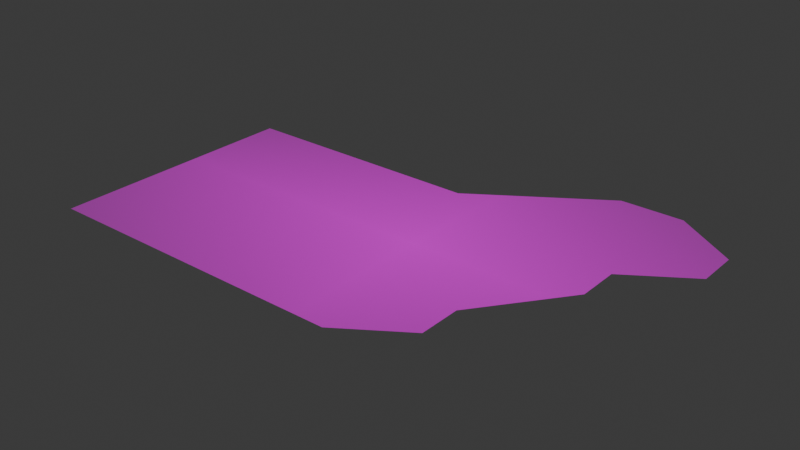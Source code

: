 # Source: sheepPlane.blend  (saved by Blender 4.4.30; exported with 4.5.12 LTS)
import bpy
from mathutils import Matrix  # noqa: F401  (used for matrix-valued properties, if any)

bpy.ops.wm.read_factory_settings(use_empty=True)
scene = bpy.context.scene
scene.name = 'Scene'

# ---- collections
col_collection = bpy.data.collections.new('Collection'); scene.collection.children.link(col_collection)

# ---- images (referenced by path relative to the original .blend; pixels are not part of the script)
import os
ASSET_DIR = os.environ.get("B2B_ASSET_DIR", "")  # directory of the original .blend (textures are referenced by path, not embedded)
HERE = os.path.dirname(os.path.abspath(__file__))  # packed textures are extracted next to this script under _unpacked/

def load_image(name, relpath, width, height, colorspace="sRGB"):
    """Load a texture the original file referenced (path relative to the .blend, or extracted next to this script)."""
    p = next((c for c in (os.path.join(HERE, relpath), os.path.join(ASSET_DIR, relpath)) if relpath and os.path.exists(c)), "")
    if p:
        img = bpy.data.images.load(p, check_existing=True)
        img.name = name
    else:  # same state as the original file: an image datablock whose file is absent (Cycles renders it pink)
        img = bpy.data.images.new(name, width, height)
        img.source = "FILE"
        img.filepath = "//" + (relpath or name)
    img.colorspace_settings.name = colorspace
    return img
img_one_adult_sheep_animal_stands_autumn_pasture_side_view_17906527 = load_image('one-adult-sheep-animal-stands-autumn-pasture-side-view-17906527', 'one-adult-sheep-animal-stands-autumn-pasture-side-view-179065279.webp', 1024, 1024, 'sRGB')

# ---- materials (node trees are filled in below, after node groups)
mat_one_adult_sheep_animal_stands_autumn_pasture_side_view_17906527 = bpy.data.materials.new('one-adult-sheep-animal-stands-autumn-pasture-side-view-17906527')

# ---- material node trees
mat_one_adult_sheep_animal_stands_autumn_pasture_side_view_17906527.use_nodes = True; mat_one_adult_sheep_animal_stands_autumn_pasture_side_view_17906527.node_tree.nodes.clear()
_N = mat_one_adult_sheep_animal_stands_autumn_pasture_side_view_17906527.node_tree.nodes; _L = mat_one_adult_sheep_animal_stands_autumn_pasture_side_view_17906527.node_tree.links
n0 = _N.new('ShaderNodeOutputMaterial'); n0.name = 'Material Output'; n0.location = (300, 300)
n1 = _N.new('ShaderNodeTexImage'); n1.name = 'Image Texture'; n1.location = (-200, 300)
n1.image = img_one_adult_sheep_animal_stands_autumn_pasture_side_view_17906527
n1.extension = 'CLIP'
n2 = _N.new('ShaderNodeBsdfPrincipled'); n2.name = 'Principled BSDF'; n2.location = (0, 300)
_L.new(n1.outputs[0], n2.inputs[0])
_L.new(n1.outputs[1], n2.inputs[4])
_L.new(n2.outputs[0], n0.inputs[0])
n0.is_active_output = True

# ---- world
world_world = bpy.data.worlds.new('World'); scene.world = world_world
world_world.use_nodes = True; world_world.node_tree.nodes.clear()
_N = world_world.node_tree.nodes; _L = world_world.node_tree.links
n0 = _N.new('ShaderNodeOutputWorld'); n0.name = 'World Output'; n0.location = (300, 300)
n1 = _N.new('ShaderNodeBackground'); n1.name = 'Background'; n1.location = (10, 300)
n1.inputs[0].default_value = (0.05088, 0.05088, 0.05088, 1.0)
_L.new(n1.outputs[0], n0.inputs[0])
n0.is_active_output = True
world_world.color = (0.05088, 0.05088, 0.05088)
world_world.sun_shadow_jitter_overblur = 0.0

# ---- meshes
me_one_adult_sheep_animal_stands_autumn_pasture_side_view_17906527 = bpy.data.meshes.new('one-adult-sheep-animal-stands-autumn-pasture-side-view-17906527')
me_one_adult_sheep_animal_stands_autumn_pasture_side_view_17906527.from_pydata([(-0.6129, -0.3182, 0.0), (-0.6129, -0.2273, 0.0), (-0.6129, -0.1364, 0.0), (-0.6129, -0.04545, 0.0), (-0.6129, 0.04545, 0.0), (-0.6129, 0.1364, 0.0), (-0.6129, 0.2273, 0.0), (-0.4767, -0.3182, 0.0), (-0.4767, -0.2273, 0.0), (-0.4767, -0.1364, 0.0), (-0.4767, -0.04545, 0.0), (-0.4767, 0.04545, 0.0), (-0.4767, 0.1364, 0.0), (-0.4767, 0.2273, 0.0), (-0.3405, -0.3182, 0.0), (-0.3405, -0.2273, 0.0), (-0.3405, -0.1364, 0.0), (-0.3405, -0.04545, 0.0), (-0.3405, 0.04545, 0.0), (-0.3405, 0.1364, 0.0), (-0.3405, 0.2273, 0.0), (-0.2043, -0.3182, 0.0), (-0.2043, -0.2273, 0.0), (-0.2043, -0.1364, 0.0), (-0.2043, -0.04545, 0.0), (-0.2043, 0.04545, 0.0), (-0.2043, 0.1364, 0.0), (-0.2043, 0.2273, 0.0), (-0.0681, -0.3182, 0.0), (-0.0681, -0.2273, 0.0), (-0.0681, -0.1364, 0.0), (-0.0681, -0.04545, 0.0), (-0.0681, 0.04545, 0.0), (-0.0681, 0.1364, 0.0), (-0.0681, 0.2273, 0.0), (0.0681, -0.3182, 0.0), (0.0681, -0.2273, 0.0), (0.0681, -0.1364, 0.0), (0.0681, -0.04545, 0.0), (0.0681, 0.04545, 0.0), (0.0681, 0.1364, 0.0), (0.0681, 0.2273, 0.0), (0.0681, 0.3182, 0.0), (0.2043, -0.2273, 0.0), (0.2043, -0.1364, 0.0), (0.2043, -0.04545, 0.0), (0.2043, 0.04545, 0.0), (0.2043, 0.1364, 0.0), (0.2043, 0.2273, 0.0), (0.2043, 0.3182, 0.0), (0.2043, 0.4091, 0.0), (0.3405, 0.04545, 0.0), (0.3405, 0.1364, 0.0), (0.3405, 0.2273, 0.0), (0.3405, 0.3182, 0.0), (0.3405, 0.4091, 0.0), (0.4767, 0.2273, 0.0), (0.4767, 0.3182, 0.0), (0.1362, -0.2273, 0.0), (0.1362, -0.1364, 0.0), (0.1362, -0.04545, 0.0), (0.1362, 0.04545, 0.0), (0.1362, 0.1364, 0.0), (0.1362, 0.2273, 0.0), (0.1362, 0.3182, 0.0), (-0.6129, -0.1818, 0.0), (-0.4767, -0.1818, 0.0), (-0.3405, -0.1818, 0.0), (-0.2043, -0.1818, 0.0), (-0.0681, -0.1818, 0.0), (0.0681, -0.1818, 0.0), (0.2043, -0.1818, 0.0), (0.1362, -0.1818, 0.0), (0.2043, 0.3636, 0.0), (0.3405, 0.3636, 0.0), (0.1362, -0.2727, 0.0), (0.1021, -0.2273, 0.0), (0.1021, -0.1364, 0.0), (0.1021, -0.04545, 0.0), (0.1021, 0.04545, 0.0), (0.1021, 0.1364, 0.0), (0.1021, 0.2273, 0.0), (0.1021, 0.3182, 0.0), (0.1021, -0.1818, 0.0)], [], [(0, 7, 8, 1), (65, 66, 9, 2), (2, 9, 10, 3), (3, 10, 11, 4), (4, 11, 12, 5), (5, 12, 13, 6), (7, 14, 15, 8), (66, 67, 16, 9), (9, 16, 17, 10), (10, 17, 18, 11), (11, 18, 19, 12), (12, 19, 20, 13), (14, 21, 22, 15), (67, 68, 23, 16), (16, 23, 24, 17), (17, 24, 25, 18), (18, 25, 26, 19), (19, 26, 27, 20), (21, 28, 29, 22), (68, 69, 30, 23), (23, 30, 31, 24), (24, 31, 32, 25), (25, 32, 33, 26), (26, 33, 34, 27), (28, 35, 36, 29), (69, 70, 37, 30), (30, 37, 38, 31), (31, 38, 39, 32), (32, 39, 40, 33), (33, 40, 41, 34), (42, 34, 41), (76, 75, 43, 58), (72, 71, 44, 59), (59, 44, 45, 60), (60, 45, 46, 61), (61, 46, 47, 62), (62, 47, 48, 63), (63, 48, 49, 64), (73, 82, 64, 49), (45, 44, 51), (46, 45, 51), (46, 51, 52, 47), (47, 52, 53, 48), (48, 53, 54, 49), (73, 74, 55, 50), (53, 52, 56), (53, 56, 57, 54), (54, 57, 55, 74), (81, 63, 64, 82), (80, 62, 63, 81), (79, 61, 62, 80), (78, 60, 61, 79), (77, 59, 60, 78), (83, 72, 59, 77), (76, 58, 72, 83), (58, 43, 71, 72), (29, 36, 70, 69), (22, 29, 69, 68), (15, 22, 68, 67), (8, 15, 67, 66), (1, 8, 66, 65), (36, 76, 83, 70), (70, 83, 77, 37), (37, 77, 78, 38), (38, 78, 79, 39), (39, 79, 80, 40), (40, 80, 81, 41), (41, 81, 82, 42), (49, 54, 74, 73), (50, 42, 82, 73), (36, 35, 75, 76)])
_uv = me_one_adult_sheep_animal_stands_autumn_pasture_side_view_17906527.uv_layers.new(name='UVMap')
_uv.uv.foreach_set('vector', [0.09091, 0.1818, 0.1818, 0.1818, 0.1818, 0.2727, 0.09091, 0.2727, 0.09091, 0.3182, 0.1818, 0.3182, 0.1818, 0.3636, 0.09091, 0.3636, 0.09091, 0.3636, 0.1818, 0.3636, 0.1818, 0.4545, 0.09091, 0.4545, 0.09091, 0.4545, 0.1818, 0.4545, 0.1818, 0.5455, 0.09091, 0.5455, 0.09091, 0.5455, 0.1818, 0.5455, 0.1818, 0.6364, 0.09091, 0.6364, 0.09091, 0.6364, 0.1818, 0.6364, 0.1818, 0.7273, 0.09091, 0.7273, 0.1818, 0.1818, 0.2727, 0.1818, 0.2727, 0.2727, 0.1818, 0.2727, 0.1818, 0.3182, 0.2727, 0.3182, 0.2727, 0.3636, 0.1818, 0.3636, 0.1818, 0.3636, 0.2727, 0.3636, 0.2727, 0.4545, 0.1818, 0.4545, 0.1818, 0.4545, 0.2727, 0.4545, 0.2727, 0.5455, 0.1818, 0.5455, 0.1818, 0.5455, 0.2727, 0.5455, 0.2727, 0.6364, 0.1818, 0.6364, 0.1818, 0.6364, 0.2727, 0.6364, 0.2727, 0.7273, 0.1818, 0.7273, 0.2727, 0.1818, 0.3636, 0.1818, 0.3636, 0.2727, 0.2727, 0.2727, 0.2727, 0.3182, 0.3636, 0.3182, 0.3636, 0.3636, 0.2727, 0.3636, 0.2727, 0.3636, 0.3636, 0.3636, 0.3636, 0.4545, 0.2727, 0.4545, 0.2727, 0.4545, 0.3636, 0.4545, 0.3636, 0.5455, 0.2727, 0.5455, 0.2727, 0.5455, 0.3636, 0.5455, 0.3636, 0.6364, 0.2727, 0.6364, 0.2727, 0.6364, 0.3636, 0.6364, 0.3636, 0.7273, 0.2727, 0.7273, 0.3636, 0.1818, 0.4545, 0.1818, 0.4545, 0.2727, 0.3636, 0.2727, 0.3636, 0.3182, 0.4545, 0.3182, 0.4545, 0.3636, 0.3636, 0.3636, 0.3636, 0.3636, 0.4545, 0.3636, 0.4545, 0.4545, 0.3636, 0.4545, 0.3636, 0.4545, 0.4545, 0.4545, 0.4545, 0.5455, 0.3636, 0.5455, 0.3636, 0.5455, 0.4545, 0.5455, 0.4545, 0.6364, 0.3636, 0.6364, 0.3636, 0.6364, 0.4545, 0.6364, 0.4545, 0.7273, 0.3636, 0.7273, 0.4545, 0.1818, 0.5455, 0.1818, 0.5455, 0.2727, 0.4545, 0.2727, 0.4545, 0.3182, 0.5455, 0.3182, 0.5455, 0.3636, 0.4545, 0.3636, 0.4545, 0.3636, 0.5455, 0.3636, 0.5455, 0.4545, 0.4545, 0.4545, 0.4545, 0.4545, 0.5455, 0.4545, 0.5455, 0.5455, 0.4545, 0.5455, 0.4545, 0.5455, 0.5455, 0.5455, 0.5455, 0.6364, 0.4545, 0.6364, 0.4545, 0.6364, 0.5455, 0.6364, 0.5455, 0.7273, 0.4545, 0.7273, 0.5455, 0.8182, 0.4545, 0.7273, 0.5455, 0.7273, 0.5682, 0.2727, 0.5909, 0.2273, 0.6364, 0.2727, 0.5909, 0.2727, 0.5909, 0.3182, 0.6364, 0.3182, 0.6364, 0.3636, 0.5909, 0.3636, 0.5909, 0.3636, 0.6364, 0.3636, 0.6364, 0.4545, 0.5909, 0.4545, 0.5909, 0.4545, 0.6364, 0.4545, 0.6364, 0.5455, 0.5909, 0.5455, 0.5909, 0.5455, 0.6364, 0.5455, 0.6364, 0.6364, 0.5909, 0.6364, 0.5909, 0.6364, 0.6364, 0.6364, 0.6364, 0.7273, 0.5909, 0.7273, 0.5909, 0.7273, 0.6364, 0.7273, 0.6364, 0.8182, 0.5909, 0.8182, 0.6364, 0.8636, 0.5682, 0.8182, 0.5909, 0.8182, 0.6364, 0.8182, 0.6364, 0.4545, 0.6364, 0.3636, 0.7273, 0.5455, 0.6364, 0.5455, 0.6364, 0.4545, 0.7273, 0.5455, 0.6364, 0.5455, 0.7273, 0.5455, 0.7273, 0.6364, 0.6364, 0.6364, 0.6364, 0.6364, 0.7273, 0.6364, 0.7273, 0.7273, 0.6364, 0.7273, 0.6364, 0.7273, 0.7273, 0.7273, 0.7273, 0.8182, 0.6364, 0.8182, 0.6364, 0.8636, 0.7273, 0.8636, 0.7273, 0.9091, 0.6364, 0.9091, 0.7273, 0.7273, 0.7273, 0.6364, 0.8182, 0.7273, 0.7273, 0.7273, 0.8182, 0.7273, 0.8182, 0.8182, 0.7273, 0.8182, 0.7273, 0.8182, 0.8182, 0.8182, 0.7273, 0.9091, 0.7273, 0.8636, 0.5682, 0.7273, 0.5909, 0.7273, 0.5909, 0.8182, 0.5682, 0.8182, 0.5682, 0.6364, 0.5909, 0.6364, 0.5909, 0.7273, 0.5682, 0.7273, 0.5682, 0.5455, 0.5909, 0.5455, 0.5909, 0.6364, 0.5682, 0.6364, 0.5682, 0.4545, 0.5909, 0.4545, 0.5909, 0.5455, 0.5682, 0.5455, 0.5682, 0.3636, 0.5909, 0.3636, 0.5909, 0.4545, 0.5682, 0.4545, 0.5682, 0.3182, 0.5909, 0.3182, 0.5909, 0.3636, 0.5682, 0.3636, 0.5682, 0.2727, 0.5909, 0.2727, 0.5909, 0.3182, 0.5682, 0.3182, 0.5909, 0.2727, 0.6364, 0.2727, 0.6364, 0.3182, 0.5909, 0.3182, 0.4545, 0.2727, 0.5455, 0.2727, 0.5455, 0.3182, 0.4545, 0.3182, 0.3636, 0.2727, 0.4545, 0.2727, 0.4545, 0.3182, 0.3636, 0.3182, 0.2727, 0.2727, 0.3636, 0.2727, 0.3636, 0.3182, 0.2727, 0.3182, 0.1818, 0.2727, 0.2727, 0.2727, 0.2727, 0.3182, 0.1818, 0.3182, 0.09091, 0.2727, 0.1818, 0.2727, 0.1818, 0.3182, 0.09091, 0.3182, 0.5455, 0.2727, 0.5682, 0.2727, 0.5682, 0.3182, 0.5455, 0.3182, 0.5455, 0.3182, 0.5682, 0.3182, 0.5682, 0.3636, 0.5455, 0.3636, 0.5455, 0.3636, 0.5682, 0.3636, 0.5682, 0.4545, 0.5455, 0.4545, 0.5455, 0.4545, 0.5682, 0.4545, 0.5682, 0.5455, 0.5455, 0.5455, 0.5455, 0.5455, 0.5682, 0.5455, 0.5682, 0.6364, 0.5455, 0.6364, 0.5455, 0.6364, 0.5682, 0.6364, 0.5682, 0.7273, 0.5455, 0.7273, 0.5455, 0.7273, 0.5682, 0.7273, 0.5682, 0.8182, 0.5455, 0.8182, 0.6364, 0.8182, 0.7273, 0.8182, 0.7273, 0.8636, 0.6364, 0.8636, 0.6364, 0.9091, 0.5455, 0.8182, 0.5682, 0.8182, 0.6364, 0.8636, 0.5455, 0.2727, 0.5455, 0.1818, 0.5909, 0.2273, 0.5682, 0.2727])
me_one_adult_sheep_animal_stands_autumn_pasture_side_view_17906527.materials.append(mat_one_adult_sheep_animal_stands_autumn_pasture_side_view_17906527)
me_one_adult_sheep_animal_stands_autumn_pasture_side_view_17906527.update()
me_plane_001 = bpy.data.meshes.new('Plane.001')
me_plane_001.from_pydata([(-0.4949, -0.01425, 0.0), (0.3829, 0.1899, 0.0), (0.2116, 0.3756, 0.0), (0.2889, 0.3702, 0.0), (-0.5021, 0.06866, 0.0), (0.1373, -0.316, 0.0), (0.4172, 0.2241, 0.0), (0.2457, 0.3666, 0.0), (0.4127, 0.261, 0.0), (0.147, -0.08942, 0.0), (0.2345, 0.03056, 0.0), (0.3002, 0.1361, 0.0), (0.3063, 0.1982, 0.0), (-0.4644, -0.1279, 0.0), (-0.4862, -0.1729, 0.0), (-0.4756, -0.2848, 0.0), (-0.4523, -0.3226, 0.0), (-0.4235, -0.3116, 0.0), (-0.4346, -0.2012, 0.0), (-0.348, -0.1016, 0.0), (-0.1223, -0.1503, 0.0), (0.07084, -0.1122, 0.0), (0.09957, -0.3198, 0.0), (0.1809, 0.3666, 0.0), (0.09236, 0.2365, 0.0), (-0.01425, 0.2203, 0.0), (-0.1154, 0.2059, 0.0), (-0.2672, 0.1968, 0.0), (-0.3883, 0.186, 0.0), (-0.4877, 0.1482, 0.0)], [(0, 13), (0, 4), (4, 29), (28, 29), (27, 28), (26, 27), (25, 26), (24, 25), (23, 24), (2, 23), (2, 7), (3, 7), (3, 8), (6, 8), (1, 6), (1, 12), (11, 12), (10, 11), (9, 10), (5, 9), (5, 22), (21, 22), (20, 21), (19, 20), (18, 19), (13, 14), (14, 15), (17, 18), (16, 17), (15, 16)], [])
_uv = me_plane_001.uv_layers.new(name='UVMap')
_uv.uv.foreach_set('vector', [])
me_plane_001.update()

# ---- objects
ob_one_adult_sheep_animal_stands_autumn_pasture_side_view_17906527 = bpy.data.objects.new('one-adult-sheep-animal-stands-autumn-pasture-side-view-17906527', me_one_adult_sheep_animal_stands_autumn_pasture_side_view_17906527)
ob_plane = bpy.data.objects.new('Plane', me_plane_001)

# ---- transforms, parenting, visibility, modifiers, constraints
ob_one_adult_sheep_animal_stands_autumn_pasture_side_view_17906527.location = (0.0, 0.0, 0.0)
ob_plane.location = (0.0, 0.0, 0.0)

# ---- collection membership
col_collection.objects.link(ob_one_adult_sheep_animal_stands_autumn_pasture_side_view_17906527)
col_collection.objects.link(ob_plane)

# ---- scene / render settings (as saved in the file)
scene.frame_start = 1; scene.frame_end = 250; scene.frame_set(1)
scene.render.engine = 'BLENDER_EEVEE_NEXT'
bpy.context.view_layer.update()

# ---- added for rendering (the .blend has no active camera and no usable light): camera, sun
cam_auto = bpy.data.cameras.new('AutoCamera')
cam_auto.lens = 50.0
cam_auto.sensor_width = 36.0
cam_auto.clip_end = 1000.0
ob_auto_camera = bpy.data.objects.new('AutoCamera', cam_auto)
scene.collection.objects.link(ob_auto_camera)
ob_auto_camera.location = (1.14619, -1.41389, 0.97143)
ob_auto_camera.rotation_euler = (1.09748, -7.21219e-08, 0.694738)
scene.camera = ob_auto_camera
light_auto_sun = bpy.data.lights.new('AutoSun', 'SUN')
light_auto_sun.energy = 3.0
light_auto_sun.angle = 0.0523599
ob_auto_sun = bpy.data.objects.new('AutoSun', light_auto_sun)
scene.collection.objects.link(ob_auto_sun)
ob_auto_sun.rotation_euler = (0.872665, 0.174533, 0.523599)
bpy.context.view_layer.update()

